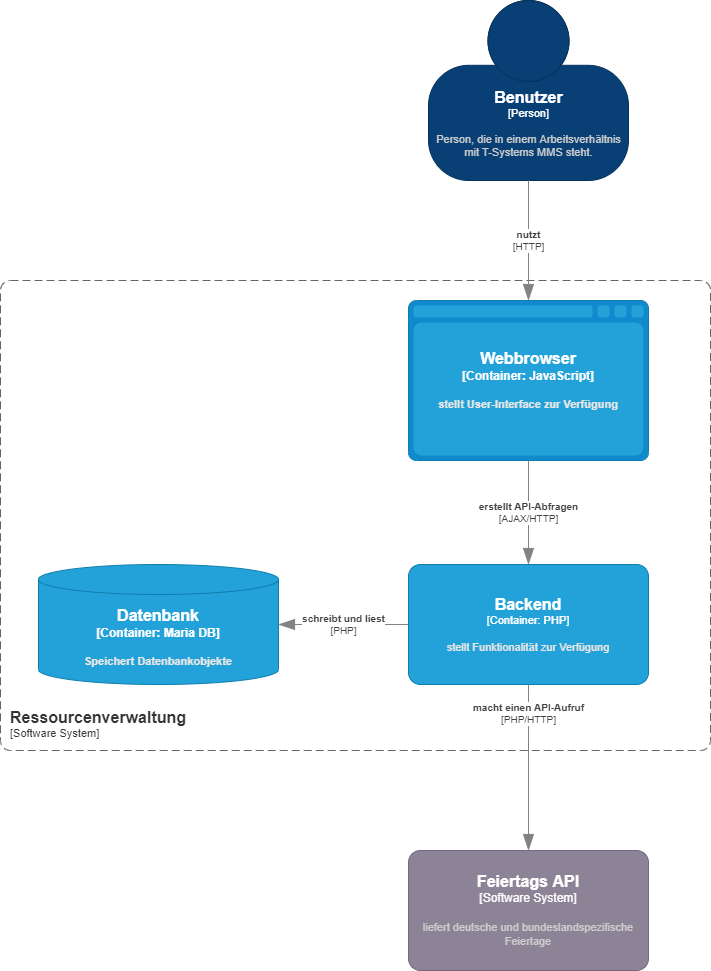

The diagram above was exported from draw.io. Its source (the exported page's mxGraphModel, read from the mxfile embedded in the PNG):
<mxGraphModel dx="2249" dy="705" grid="1" gridSize="10" guides="1" tooltips="1" connect="1" arrows="1" fold="1" page="1" pageScale="1" pageWidth="827" pageHeight="1169" math="0" shadow="0">
  <root>
    <mxCell id="0" />
    <mxCell id="1" parent="0" />
    <object placeholders="1" c4Name="Benutzer" c4Type="Person" c4Description="Person, die in einem Arbeitsverhältnis&#10;mit T-Systems MMS steht. " label="&lt;font style=&quot;font-size: 16px&quot;&gt;&lt;b&gt;%c4Name%&lt;/b&gt;&lt;/font&gt;&lt;div&gt;[%c4Type%]&lt;/div&gt;&lt;br&gt;&lt;div&gt;&lt;font style=&quot;font-size: 11px&quot;&gt;&lt;font color=&quot;#cccccc&quot;&gt;%c4Description%&lt;/font&gt;&lt;/div&gt;" id="WKsIsXaF7ARBpn_55OAQ-1">
      <mxCell style="html=1;fontSize=11;dashed=0;whitespace=wrap;fillColor=#083F75;strokeColor=#06315C;fontColor=#ffffff;shape=mxgraph.c4.person2;align=center;metaEdit=1;points=[[0.5,0,0],[1,0.5,0],[1,0.75,0],[0.75,1,0],[0.5,1,0],[0.25,1,0],[0,0.75,0],[0,0.5,0]];resizable=0;" parent="1" vertex="1">
        <mxGeometry x="-322" y="50" width="200" height="180" as="geometry" />
      </mxCell>
    </object>
    <object placeholders="1" c4Name="Ressourcenverwaltung" c4Type="SystemScopeBoundary" c4Application="Software System" label="&lt;font style=&quot;font-size: 16px&quot;&gt;&lt;b&gt;&lt;div style=&quot;text-align: left&quot;&gt;%c4Name%&lt;/div&gt;&lt;/b&gt;&lt;/font&gt;&lt;div style=&quot;text-align: left&quot;&gt;[%c4Application%]&lt;/div&gt;" id="WKsIsXaF7ARBpn_55OAQ-4">
      <mxCell style="rounded=1;fontSize=11;whiteSpace=wrap;html=1;dashed=1;arcSize=20;fillColor=none;strokeColor=#666666;fontColor=#333333;labelBackgroundColor=none;align=left;verticalAlign=bottom;labelBorderColor=none;spacingTop=0;spacing=10;dashPattern=8 4;metaEdit=1;rotatable=0;perimeter=rectanglePerimeter;noLabel=0;labelPadding=0;allowArrows=0;connectable=0;expand=0;recursiveResize=0;editable=1;pointerEvents=0;absoluteArcSize=1;points=[[0.25,0,0],[0.5,0,0],[0.75,0,0],[1,0.25,0],[1,0.5,0],[1,0.75,0],[0.75,1,0],[0.5,1,0],[0.25,1,0],[0,0.75,0],[0,0.5,0],[0,0.25,0]];" parent="1" vertex="1">
        <mxGeometry x="-750" y="330" width="710" height="470" as="geometry" />
      </mxCell>
    </object>
    <object placeholders="1" c4Type="Webbrowser" c4Container="Container" c4Technology="JavaScript" c4Description="stellt User-Interface zur Verfügung" label="&lt;font style=&quot;font-size: 16px&quot;&gt;&lt;b&gt;%c4Type%&lt;/font&gt;&lt;div&gt;[%c4Container%:&amp;nbsp;%c4Technology%]&lt;/div&gt;&lt;br&gt;&lt;div&gt;&lt;font style=&quot;font-size: 11px&quot;&gt;&lt;font color=&quot;#E6E6E6&quot;&gt;%c4Description%&lt;/font&gt;&lt;/div&gt;" id="WKsIsXaF7ARBpn_55OAQ-6">
      <mxCell style="shape=mxgraph.c4.webBrowserContainer;whiteSpace=wrap;html=1;boundedLbl=1;rounded=0;labelBackgroundColor=none;fillColor=#118ACD;fontSize=12;fontColor=#ffffff;align=center;strokeColor=#0E7DAD;metaEdit=1;points=[[0.5,0,0],[1,0.25,0],[1,0.5,0],[1,0.75,0],[0.5,1,0],[0,0.75,0],[0,0.5,0],[0,0.25,0]];resizable=0;" parent="1" vertex="1">
        <mxGeometry x="-342" y="350" width="240" height="160" as="geometry" />
      </mxCell>
    </object>
    <object placeholders="1" c4Type="Datenbank" c4Container="Container" c4Technology="Maria DB" c4Description="Speichert Datenbankobjekte" label="&lt;font style=&quot;font-size: 16px&quot;&gt;&lt;b&gt;%c4Type%&lt;/font&gt;&lt;div&gt;[%c4Container%:&amp;nbsp;%c4Technology%]&lt;/div&gt;&lt;br&gt;&lt;div&gt;&lt;font style=&quot;font-size: 11px&quot;&gt;&lt;font color=&quot;#E6E6E6&quot;&gt;%c4Description%&lt;/font&gt;&lt;/div&gt;" id="WKsIsXaF7ARBpn_55OAQ-7">
      <mxCell style="shape=cylinder3;size=15;whiteSpace=wrap;html=1;boundedLbl=1;rounded=0;labelBackgroundColor=none;fillColor=#23A2D9;fontSize=12;fontColor=#ffffff;align=center;strokeColor=#0E7DAD;metaEdit=1;points=[[0.5,0,0],[1,0.25,0],[1,0.5,0],[1,0.75,0],[0.5,1,0],[0,0.75,0],[0,0.5,0],[0,0.25,0]];resizable=0;" parent="1" vertex="1">
        <mxGeometry x="-712" y="614" width="240" height="120" as="geometry" />
      </mxCell>
    </object>
    <object placeholders="1" c4Name="Backend " c4Type="Container" c4Technology="PHP" c4Description="stellt Funktionalität zur Verfügung" label="&lt;font style=&quot;font-size: 16px&quot;&gt;&lt;b&gt;%c4Name%&lt;/b&gt;&lt;/font&gt;&lt;div&gt;[%c4Type%: %c4Technology%]&lt;/div&gt;&lt;br&gt;&lt;div&gt;&lt;font style=&quot;font-size: 11px&quot;&gt;&lt;font color=&quot;#E6E6E6&quot;&gt;%c4Description%&lt;/font&gt;&lt;/div&gt;" id="WKsIsXaF7ARBpn_55OAQ-13">
      <mxCell style="rounded=1;whiteSpace=wrap;html=1;fontSize=11;labelBackgroundColor=none;fillColor=#23A2D9;fontColor=#ffffff;align=center;arcSize=10;strokeColor=#0E7DAD;metaEdit=1;resizable=0;points=[[0.25,0,0],[0.5,0,0],[0.75,0,0],[1,0.25,0],[1,0.5,0],[1,0.75,0],[0.75,1,0],[0.5,1,0],[0.25,1,0],[0,0.75,0],[0,0.5,0],[0,0.25,0]];" parent="1" vertex="1">
        <mxGeometry x="-342" y="614" width="240" height="120" as="geometry" />
      </mxCell>
    </object>
    <object placeholders="1" c4Type="Relationship" c4Technology="PHP" c4Description="schreibt und liest" label="&lt;div style=&quot;text-align: left&quot;&gt;&lt;div style=&quot;text-align: center&quot;&gt;&lt;b&gt;%c4Description%&lt;/b&gt;&lt;/div&gt;&lt;div style=&quot;text-align: center&quot;&gt;[%c4Technology%]&lt;/div&gt;&lt;/div&gt;" id="WKsIsXaF7ARBpn_55OAQ-14">
      <mxCell style="endArrow=blockThin;html=1;fontSize=10;fontColor=#404040;strokeWidth=1;endFill=1;strokeColor=#828282;elbow=vertical;metaEdit=1;endSize=14;startSize=14;jumpStyle=arc;jumpSize=16;rounded=0;edgeStyle=orthogonalEdgeStyle;exitX=0;exitY=0.5;exitDx=0;exitDy=0;exitPerimeter=0;entryX=1;entryY=0.5;entryDx=0;entryDy=0;entryPerimeter=0;" parent="1" source="WKsIsXaF7ARBpn_55OAQ-13" target="WKsIsXaF7ARBpn_55OAQ-7" edge="1">
        <mxGeometry width="240" relative="1" as="geometry">
          <mxPoint x="-512" y="420" as="sourcePoint" />
          <mxPoint x="-272" y="420" as="targetPoint" />
        </mxGeometry>
      </mxCell>
    </object>
    <object placeholders="1" c4Type="Relationship" c4Technology="HTTP" c4Description="nutzt" label="&lt;div style=&quot;text-align: left&quot;&gt;&lt;div style=&quot;text-align: center&quot;&gt;&lt;b&gt;%c4Description%&lt;/b&gt;&lt;/div&gt;&lt;div style=&quot;text-align: center&quot;&gt;[%c4Technology%]&lt;/div&gt;&lt;/div&gt;" id="WKsIsXaF7ARBpn_55OAQ-19">
      <mxCell style="endArrow=blockThin;html=1;fontSize=10;fontColor=#404040;strokeWidth=1;endFill=1;strokeColor=#828282;elbow=vertical;metaEdit=1;endSize=14;startSize=14;jumpStyle=arc;jumpSize=16;rounded=0;edgeStyle=orthogonalEdgeStyle;exitX=0.5;exitY=1;exitDx=0;exitDy=0;exitPerimeter=0;entryX=0.5;entryY=0;entryDx=0;entryDy=0;entryPerimeter=0;" parent="1" source="WKsIsXaF7ARBpn_55OAQ-1" target="WKsIsXaF7ARBpn_55OAQ-6" edge="1">
        <mxGeometry width="240" relative="1" as="geometry">
          <mxPoint x="-512" y="420" as="sourcePoint" />
          <mxPoint x="-272" y="420" as="targetPoint" />
        </mxGeometry>
      </mxCell>
    </object>
    <object placeholders="1" c4Type="Relationship" c4Technology="AJAX/HTTP" c4Description="erstellt API-Abfragen" label="&lt;div style=&quot;text-align: left&quot;&gt;&lt;div style=&quot;text-align: center&quot;&gt;&lt;b&gt;%c4Description%&lt;/b&gt;&lt;/div&gt;&lt;div style=&quot;text-align: center&quot;&gt;[%c4Technology%]&lt;/div&gt;&lt;/div&gt;" id="6tfDlomST7Fdd6ggleDX-5">
      <mxCell style="endArrow=blockThin;html=1;fontSize=10;fontColor=#404040;strokeWidth=1;endFill=1;strokeColor=#828282;elbow=vertical;metaEdit=1;endSize=14;startSize=14;jumpStyle=arc;jumpSize=16;rounded=0;edgeStyle=orthogonalEdgeStyle;" parent="1" source="WKsIsXaF7ARBpn_55OAQ-6" target="WKsIsXaF7ARBpn_55OAQ-13" edge="1">
        <mxGeometry width="240" relative="1" as="geometry">
          <mxPoint x="-512" y="420" as="sourcePoint" />
          <mxPoint x="-272" y="420" as="targetPoint" />
        </mxGeometry>
      </mxCell>
    </object>
    <object placeholders="1" c4Name="Feiertags API" c4Type="Software System" c4Description="liefert deutsche und bundeslandspezifische Feiertage " label="&lt;font style=&quot;font-size: 16px&quot;&gt;&lt;b&gt;%c4Name%&lt;/b&gt;&lt;/font&gt;&lt;div&gt;[%c4Type%]&lt;/div&gt;&lt;br&gt;&lt;div&gt;&lt;font style=&quot;font-size: 11px&quot;&gt;&lt;font color=&quot;#cccccc&quot;&gt;%c4Description%&lt;/font&gt;&lt;/div&gt;" id="6XqmvCt-zAf-p_-COri1-4">
      <mxCell style="rounded=1;whiteSpace=wrap;html=1;labelBackgroundColor=none;fillColor=#8C8496;fontColor=#ffffff;align=center;arcSize=10;strokeColor=#736782;metaEdit=1;resizable=0;points=[[0.25,0,0],[0.5,0,0],[0.75,0,0],[1,0.25,0],[1,0.5,0],[1,0.75,0],[0.75,1,0],[0.5,1,0],[0.25,1,0],[0,0.75,0],[0,0.5,0],[0,0.25,0]];" parent="1" vertex="1">
        <mxGeometry x="-342" y="900" width="240" height="120" as="geometry" />
      </mxCell>
    </object>
    <object placeholders="1" c4Type="Relationship" c4Technology="PHP/HTTP" c4Description="macht einen API-Aufruf" label="&lt;div style=&quot;text-align: left&quot;&gt;&lt;div style=&quot;text-align: center&quot;&gt;&lt;b&gt;%c4Description%&lt;/b&gt;&lt;/div&gt;&lt;div style=&quot;text-align: center&quot;&gt;[%c4Technology%]&lt;/div&gt;&lt;/div&gt;" id="6XqmvCt-zAf-p_-COri1-7">
      <mxCell style="endArrow=blockThin;html=1;fontSize=10;fontColor=#404040;strokeWidth=1;endFill=1;strokeColor=#828282;elbow=vertical;metaEdit=1;endSize=14;startSize=14;jumpStyle=arc;jumpSize=16;rounded=0;edgeStyle=orthogonalEdgeStyle;" parent="1" source="WKsIsXaF7ARBpn_55OAQ-13" target="6XqmvCt-zAf-p_-COri1-4" edge="1">
        <mxGeometry x="-0.65" width="240" relative="1" as="geometry">
          <mxPoint x="-292" y="850" as="sourcePoint" />
          <mxPoint x="-132" y="850" as="targetPoint" />
          <Array as="points">
            <mxPoint x="-222" y="910" />
            <mxPoint x="-222" y="910" />
          </Array>
          <mxPoint as="offset" />
        </mxGeometry>
      </mxCell>
    </object>
  </root>
</mxGraphModel>